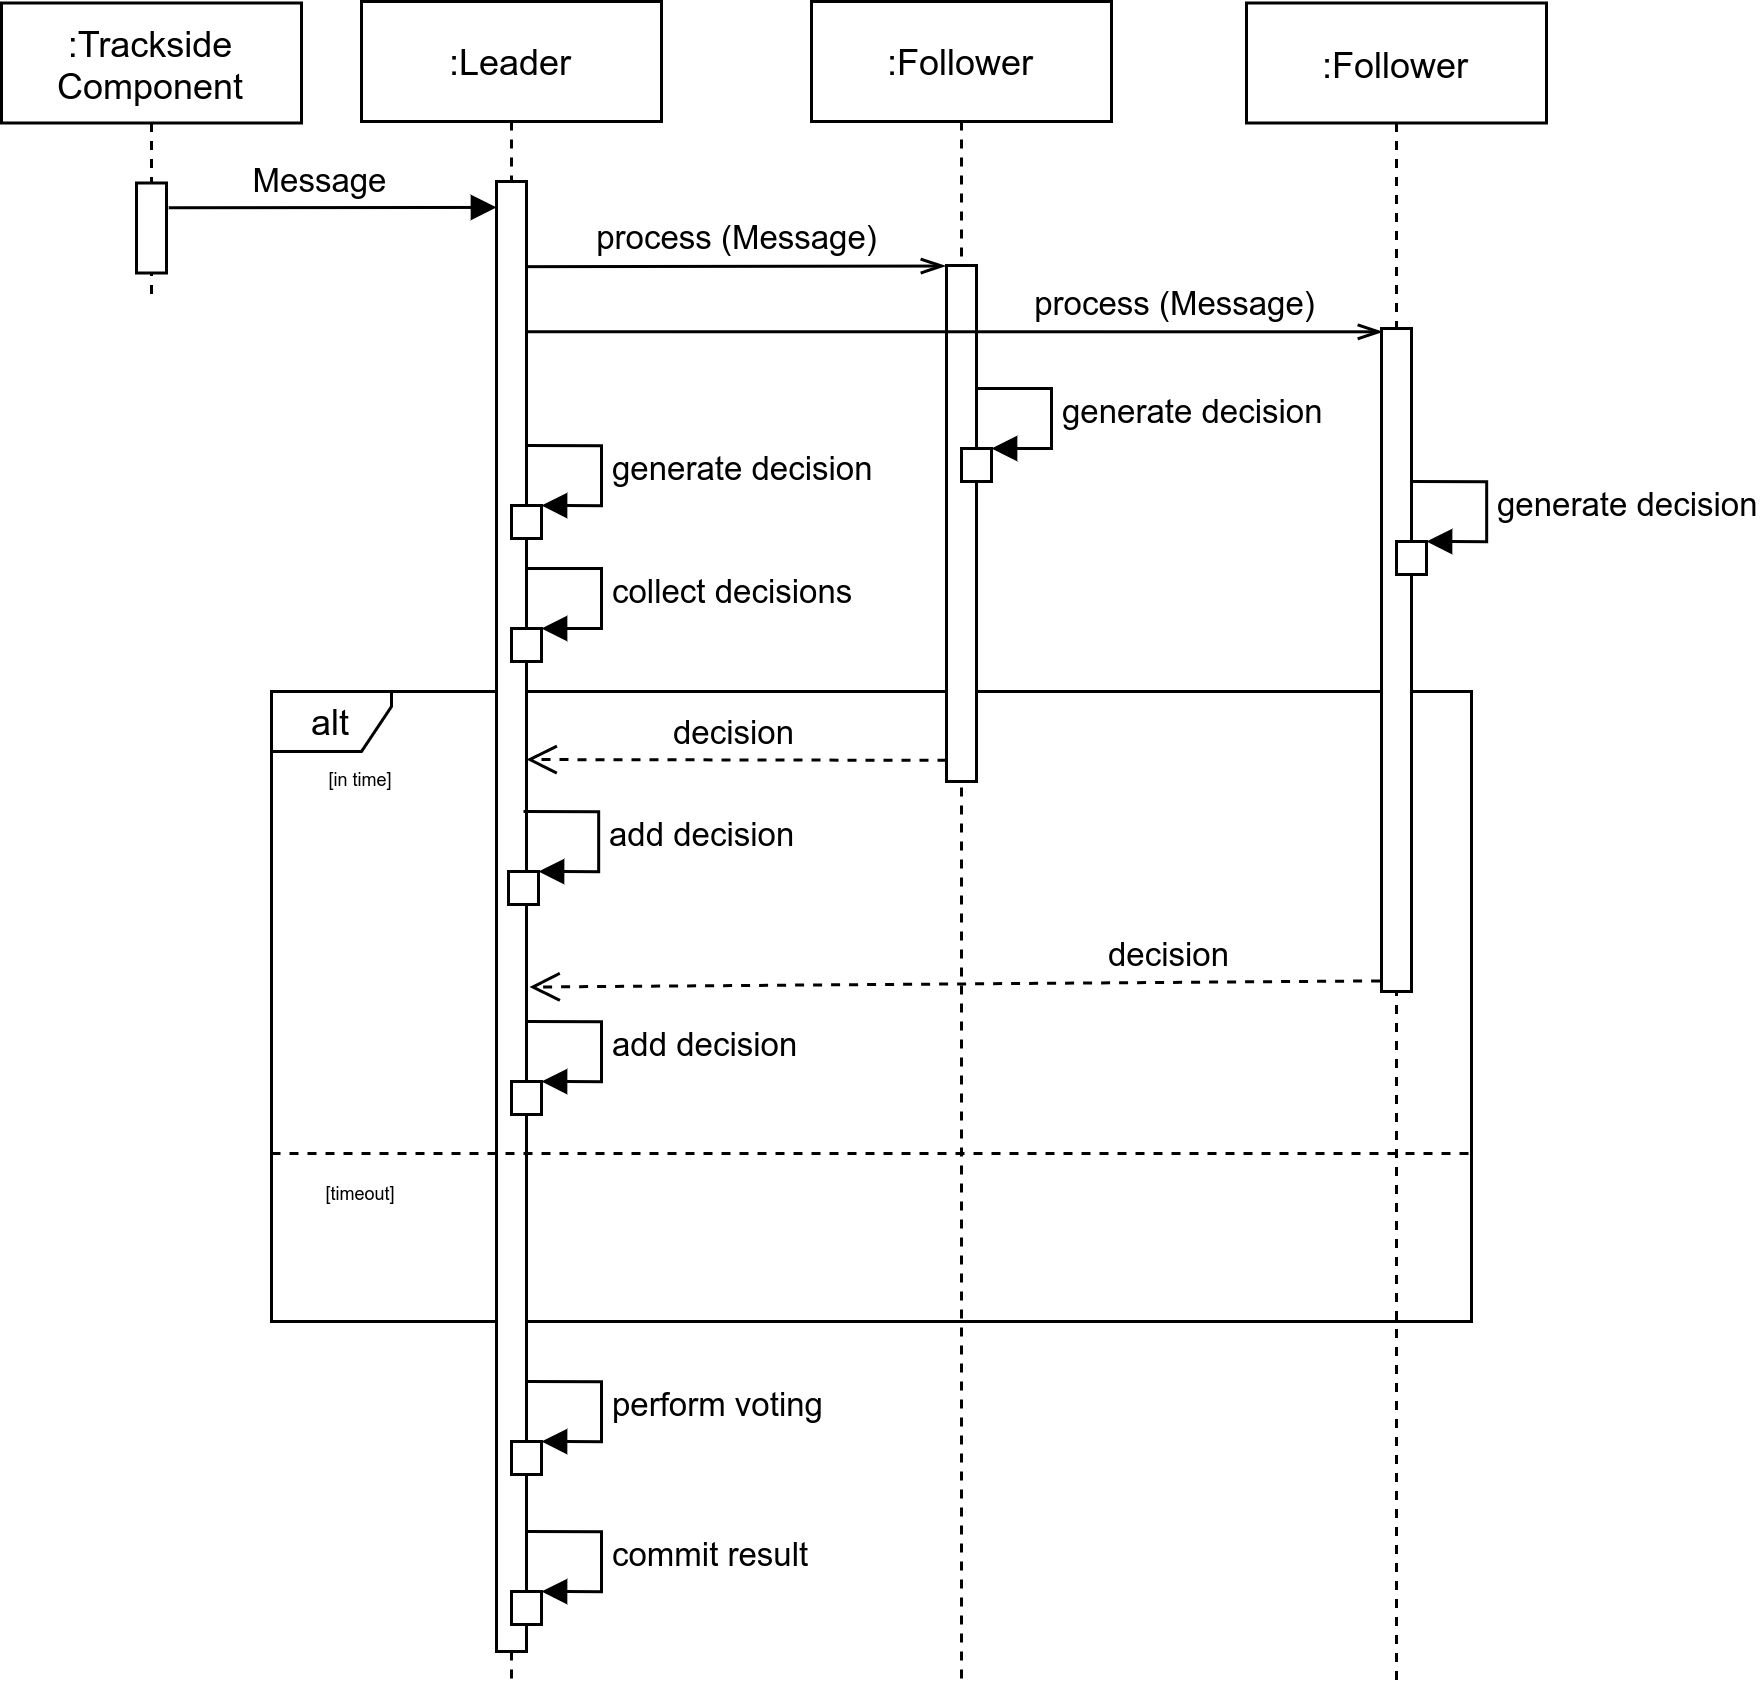

The diagram above was exported from draw.io. Its source (the exported page's mxGraphModel, read from the mxfile embedded in the PNG):
<mxGraphModel dx="1668" dy="975" grid="1" gridSize="10" guides="1" tooltips="1" connect="1" arrows="1" fold="1" page="1" pageScale="1" pageWidth="850" pageHeight="1100" math="0" shadow="0">
  <root>
    <mxCell id="0" />
    <mxCell id="1" parent="0" />
    <mxCell id="2" value="alt" style="shape=umlFrame;whiteSpace=wrap;html=1;width=40;height=20;" vertex="1" parent="1">
      <mxGeometry x="160" y="250" width="400" height="210" as="geometry" />
    </mxCell>
    <mxCell id="3" value=":Trackside Component" style="shape=umlLifeline;perimeter=lifelinePerimeter;whiteSpace=wrap;html=1;container=1;collapsible=0;recursiveResize=0;outlineConnect=0;" vertex="1" parent="1">
      <mxGeometry x="70" y="20.5" width="100" height="100" as="geometry" />
    </mxCell>
    <mxCell id="4" value="" style="html=1;points=[];perimeter=orthogonalPerimeter;" vertex="1" parent="3">
      <mxGeometry x="45" y="60" width="10" height="30" as="geometry" />
    </mxCell>
    <mxCell id="5" value=":Leader" style="shape=umlLifeline;perimeter=lifelinePerimeter;whiteSpace=wrap;html=1;container=1;collapsible=0;recursiveResize=0;outlineConnect=0;" vertex="1" parent="1">
      <mxGeometry x="190" y="20" width="100" height="560" as="geometry" />
    </mxCell>
    <mxCell id="6" value="" style="html=1;points=[];perimeter=orthogonalPerimeter;" vertex="1" parent="5">
      <mxGeometry x="45" y="60" width="10" height="490" as="geometry" />
    </mxCell>
    <mxCell id="7" value="" style="html=1;points=[];perimeter=orthogonalPerimeter;" vertex="1" parent="5">
      <mxGeometry x="50" y="480" width="10" height="11" as="geometry" />
    </mxCell>
    <mxCell id="8" value="perform voting" style="edgeStyle=orthogonalEdgeStyle;html=1;align=left;spacingLeft=2;endArrow=block;rounded=0;entryX=1;entryY=0;" edge="1" parent="5" target="7">
      <mxGeometry relative="1" as="geometry">
        <mxPoint x="55" y="460" as="sourcePoint" />
        <Array as="points">
          <mxPoint x="80" y="460" />
        </Array>
      </mxGeometry>
    </mxCell>
    <mxCell id="9" value="" style="html=1;points=[];perimeter=orthogonalPerimeter;" vertex="1" parent="5">
      <mxGeometry x="49" y="290" width="10" height="11" as="geometry" />
    </mxCell>
    <mxCell id="10" value="add decision" style="edgeStyle=orthogonalEdgeStyle;html=1;align=left;spacingLeft=2;endArrow=block;rounded=0;entryX=1;entryY=0;" edge="1" parent="5" target="9">
      <mxGeometry relative="1" as="geometry">
        <mxPoint x="54" y="270" as="sourcePoint" />
        <Array as="points">
          <mxPoint x="79" y="270" />
        </Array>
      </mxGeometry>
    </mxCell>
    <mxCell id="11" value=":Follower" style="shape=umlLifeline;perimeter=lifelinePerimeter;whiteSpace=wrap;html=1;container=1;collapsible=0;recursiveResize=0;outlineConnect=0;" vertex="1" parent="1">
      <mxGeometry x="340" y="20" width="100" height="560" as="geometry" />
    </mxCell>
    <mxCell id="12" value="" style="html=1;points=[];perimeter=orthogonalPerimeter;" vertex="1" parent="11">
      <mxGeometry x="45" y="88" width="10" height="172" as="geometry" />
    </mxCell>
    <mxCell id="13" value="" style="html=1;points=[];perimeter=orthogonalPerimeter;" vertex="1" parent="11">
      <mxGeometry x="50" y="149" width="10" height="11" as="geometry" />
    </mxCell>
    <mxCell id="14" value="generate decision" style="edgeStyle=orthogonalEdgeStyle;html=1;align=left;spacingLeft=2;endArrow=block;rounded=0;entryX=1;entryY=0;" edge="1" parent="11" target="13">
      <mxGeometry relative="1" as="geometry">
        <mxPoint x="55" y="129" as="sourcePoint" />
        <Array as="points">
          <mxPoint x="80" y="129" />
        </Array>
      </mxGeometry>
    </mxCell>
    <mxCell id="15" value=":Follower" style="shape=umlLifeline;perimeter=lifelinePerimeter;whiteSpace=wrap;html=1;container=1;collapsible=0;recursiveResize=0;outlineConnect=0;" vertex="1" parent="1">
      <mxGeometry x="485" y="20.5" width="100" height="559.5" as="geometry" />
    </mxCell>
    <mxCell id="16" value="" style="html=1;points=[];perimeter=orthogonalPerimeter;" vertex="1" parent="15">
      <mxGeometry x="45" y="108.5" width="10" height="221" as="geometry" />
    </mxCell>
    <mxCell id="17" value="Message" style="html=1;verticalAlign=bottom;endArrow=block;exitX=1.074;exitY=0.275;exitDx=0;exitDy=0;exitPerimeter=0;" edge="1" source="4" parent="1">
      <mxGeometry x="-0.0674" width="80" relative="1" as="geometry">
        <mxPoint x="110" y="89" as="sourcePoint" />
        <mxPoint x="235" y="88.63999999999987" as="targetPoint" />
        <mxPoint as="offset" />
      </mxGeometry>
    </mxCell>
    <mxCell id="18" value="process (Message)" style="html=1;verticalAlign=bottom;endArrow=openThin;exitX=1.024;exitY=0.367;exitDx=0;exitDy=0;exitPerimeter=0;endFill=0;entryX=-0.052;entryY=0.001;entryDx=0;entryDy=0;entryPerimeter=0;" edge="1" target="12" parent="1">
      <mxGeometry width="80" relative="1" as="geometry">
        <mxPoint x="245.23999999999978" y="108.3900000000001" as="sourcePoint" />
        <mxPoint x="390" y="108" as="targetPoint" />
      </mxGeometry>
    </mxCell>
    <mxCell id="19" value="process (Message)" style="html=1;verticalAlign=bottom;endArrow=openThin;exitX=1.024;exitY=0.624;exitDx=0;exitDy=0;exitPerimeter=0;endFill=0;entryX=0.017;entryY=0.005;entryDx=0;entryDy=0;entryPerimeter=0;" edge="1" target="16" parent="1">
      <mxGeometry x="0.5075" width="80" relative="1" as="geometry">
        <mxPoint x="245.23999999999978" y="130.07999999999993" as="sourcePoint" />
        <mxPoint x="585" y="130.07999999999998" as="targetPoint" />
        <mxPoint as="offset" />
      </mxGeometry>
    </mxCell>
    <mxCell id="20" value="" style="html=1;points=[];perimeter=orthogonalPerimeter;" vertex="1" parent="1">
      <mxGeometry x="535" y="200" width="10" height="11" as="geometry" />
    </mxCell>
    <mxCell id="21" value="generate decision" style="edgeStyle=orthogonalEdgeStyle;html=1;align=left;spacingLeft=2;endArrow=block;rounded=0;entryX=1;entryY=0;" edge="1" target="20" parent="1">
      <mxGeometry relative="1" as="geometry">
        <mxPoint x="540" y="180" as="sourcePoint" />
        <Array as="points">
          <mxPoint x="565" y="180" />
        </Array>
      </mxGeometry>
    </mxCell>
    <mxCell id="22" value="" style="html=1;points=[];perimeter=orthogonalPerimeter;" vertex="1" parent="1">
      <mxGeometry x="240" y="188" width="10" height="11" as="geometry" />
    </mxCell>
    <mxCell id="23" value="generate decision" style="edgeStyle=orthogonalEdgeStyle;html=1;align=left;spacingLeft=2;endArrow=block;rounded=0;entryX=1;entryY=0;" edge="1" target="22" parent="1">
      <mxGeometry relative="1" as="geometry">
        <mxPoint x="245" y="168" as="sourcePoint" />
        <Array as="points">
          <mxPoint x="270" y="168" />
        </Array>
      </mxGeometry>
    </mxCell>
    <mxCell id="24" value="" style="html=1;points=[];perimeter=orthogonalPerimeter;" vertex="1" parent="1">
      <mxGeometry x="240" y="229" width="10" height="11" as="geometry" />
    </mxCell>
    <mxCell id="25" value="collect decisions" style="edgeStyle=orthogonalEdgeStyle;html=1;align=left;spacingLeft=2;endArrow=block;rounded=0;entryX=1;entryY=0;" edge="1" target="24" parent="1">
      <mxGeometry relative="1" as="geometry">
        <mxPoint x="245" y="209" as="sourcePoint" />
        <Array as="points">
          <mxPoint x="270" y="209" />
        </Array>
      </mxGeometry>
    </mxCell>
    <mxCell id="26" value="decision" style="html=1;verticalAlign=bottom;endArrow=open;dashed=1;endSize=8;exitX=0;exitY=0.959;exitDx=0;exitDy=0;exitPerimeter=0;" edge="1" source="12" parent="1">
      <mxGeometry relative="1" as="geometry">
        <mxPoint x="390" y="273" as="sourcePoint" />
        <mxPoint x="245" y="272.67999999999984" as="targetPoint" />
      </mxGeometry>
    </mxCell>
    <mxCell id="27" value="decision" style="html=1;verticalAlign=bottom;endArrow=open;dashed=1;endSize=8;exitX=-0.047;exitY=0.984;exitDx=0;exitDy=0;exitPerimeter=0;entryX=1.1;entryY=0.548;entryDx=0;entryDy=0;entryPerimeter=0;" edge="1" source="16" target="6" parent="1">
      <mxGeometry x="-0.4985" relative="1" as="geometry">
        <mxPoint x="584.9999999999998" y="346.99999999999994" as="sourcePoint" />
        <mxPoint x="246" y="347" as="targetPoint" />
        <mxPoint as="offset" />
      </mxGeometry>
    </mxCell>
    <mxCell id="28" value="[in time]" style="text;strokeColor=none;fillColor=none;align=center;verticalAlign=top;spacingLeft=4;spacingRight=4;overflow=hidden;rotatable=0;points=[[0,0.5],[1,0.5]];portConstraint=eastwest;dashed=1;fontSize=6;" vertex="1" parent="1">
      <mxGeometry x="160" y="270" width="60" height="20" as="geometry" />
    </mxCell>
    <mxCell id="29" value="[timeout]" style="text;strokeColor=none;fillColor=none;align=center;verticalAlign=top;spacingLeft=4;spacingRight=4;overflow=hidden;rotatable=0;points=[[0,0.5],[1,0.5]];portConstraint=eastwest;dashed=1;fontSize=6;" vertex="1" parent="1">
      <mxGeometry x="160" y="408" width="60" height="20" as="geometry" />
    </mxCell>
    <mxCell id="30" value="" style="line;strokeWidth=1;fillColor=none;align=left;verticalAlign=middle;spacingTop=-1;spacingLeft=3;spacingRight=3;rotatable=0;labelPosition=right;points=[];portConstraint=eastwest;dashed=1;perimeterSpacing=0;" vertex="1" parent="1">
      <mxGeometry x="160" y="400" width="400" height="8" as="geometry" />
    </mxCell>
    <mxCell id="31" value="" style="html=1;points=[];perimeter=orthogonalPerimeter;" vertex="1" parent="1">
      <mxGeometry x="240" y="380" width="10" height="11" as="geometry" />
    </mxCell>
    <mxCell id="32" value="add decision" style="edgeStyle=orthogonalEdgeStyle;html=1;align=left;spacingLeft=2;endArrow=block;rounded=0;entryX=1;entryY=0;" edge="1" target="31" parent="1">
      <mxGeometry relative="1" as="geometry">
        <mxPoint x="245" y="360" as="sourcePoint" />
        <Array as="points">
          <mxPoint x="270" y="360" />
        </Array>
      </mxGeometry>
    </mxCell>
    <mxCell id="33" value="" style="html=1;points=[];perimeter=orthogonalPerimeter;" vertex="1" parent="1">
      <mxGeometry x="240" y="550" width="10" height="11" as="geometry" />
    </mxCell>
    <mxCell id="34" value="commit result" style="edgeStyle=orthogonalEdgeStyle;html=1;align=left;spacingLeft=2;endArrow=block;rounded=0;entryX=1;entryY=0;" edge="1" target="33" parent="1">
      <mxGeometry relative="1" as="geometry">
        <mxPoint x="245" y="530" as="sourcePoint" />
        <Array as="points">
          <mxPoint x="270" y="530" />
        </Array>
      </mxGeometry>
    </mxCell>
  </root>
</mxGraphModel>